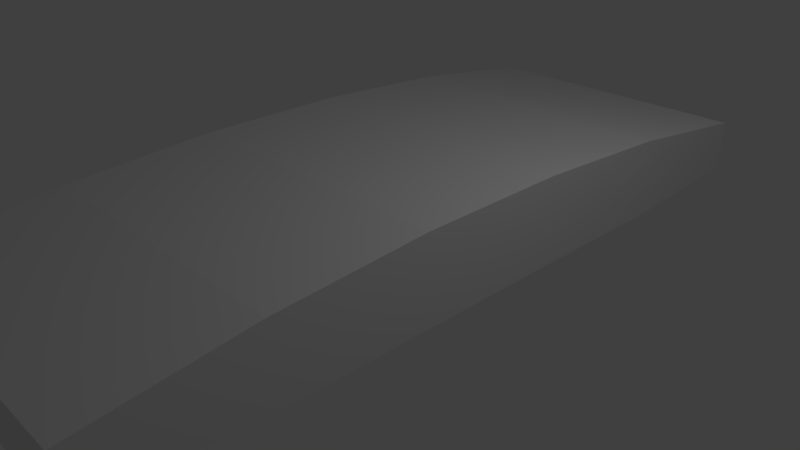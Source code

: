# Source: bridge.blend  (saved by Blender 2.77.0; exported with 4.5.12 LTS)
import bpy
from mathutils import Matrix  # noqa: F401  (used for matrix-valued properties, if any)

bpy.ops.wm.read_factory_settings(use_empty=True)
scene = bpy.context.scene
scene.name = 'Scene'

# ---- collections
col_collection_1 = bpy.data.collections.new('Collection 1'); scene.collection.children.link(col_collection_1)

# ---- materials (node trees are filled in below, after node groups)
mat_material = bpy.data.materials.new('Material')
mat_material.alpha_threshold = 0.0
mat_material.use_transparent_shadow = False
mat_material.roughness = 0.5
mat_material.line_color = (0.0, 0.0, 0.0, 1.0)

# ---- material node trees

# ---- world
world_world = bpy.data.worlds.new('World'); scene.world = world_world
world_world.color = (0.05088, 0.05088, 0.05088)
world_world.use_sun_shadow = False
world_world.sun_shadow_jitter_overblur = 0.0
world_world.cycles.sampling_method = 'MANUAL'

# ---- cameras
cam_camera = bpy.data.cameras.new('Camera')
cam_camera.clip_end = 100.0
cam_camera.lens = 35.0
cam_camera.sensor_width = 32.0
cam_camera.sensor_height = 18.0
cam_camera.ortho_scale = 7.314
cam_camera.dof.focus_distance = 0.0
cam_camera.dof.aperture_fstop = 128.0

# ---- lights
light_lamp = bpy.data.lights.new('Lamp', 'POINT')
light_lamp.transmission_factor = 0.0
light_lamp.cutoff_distance = 30.0
light_lamp.energy = 100.0
light_lamp.shadow_buffer_clip_start = 1.001
light_lamp.shadow_soft_size = 0.1
light_lamp.shadow_maximum_resolution = 0.006
light_lamp.use_absolute_resolution = True

# ---- meshes
me_cube = bpy.data.meshes.new('Cube')
me_cube.from_pydata([(1.0, 1.0, 0.6665), (1.0, -1.0, 0.6696), (-1.0, -1.0, 0.6696), (-1.0, 1.0, 0.6665), (1.0, 1.0, 2.031), (1.0, -1.0, 2.031), (-1.0, -1.0, 2.031), (-1.0, 1.0, 2.031), (1.0, 0.6, 0.465), (1.0, 0.2, 0.4916), (1.0, -0.2, 0.4916), (1.0, -0.6, 0.475), (-1.0, -0.6, 0.475), (-1.0, -0.2, 0.4916), (-1.0, 0.2, 0.4916), (-1.0, 0.6, 0.465), (1.0, 0.6, 2.56), (1.0, 0.2, 2.8), (1.0, -0.2, 2.8), (1.0, -0.6, 2.547), (-1.0, -0.6, 2.547), (-1.0, -0.2, 2.8), (-1.0, 0.2, 2.8), (-1.0, 0.6, 2.56)], [], [(11, 1, 2, 12), (19, 20, 6, 5), (11, 19, 5, 1), (1, 5, 6, 2), (15, 23, 7, 3), (4, 0, 3, 7), (2, 6, 20, 12), (12, 20, 21, 13), (13, 21, 22, 14), (14, 22, 23, 15), (0, 4, 16, 8), (8, 16, 17, 9), (9, 17, 18, 10), (10, 18, 19, 11), (4, 7, 23, 16), (16, 23, 22, 17), (17, 22, 21, 18), (18, 21, 20, 19), (0, 8, 15, 3), (8, 9, 14, 15), (9, 10, 13, 14), (10, 11, 12, 13)])
me_cube.materials.append(mat_material)
me_cube.use_remesh_preserve_volume = False
me_cube.use_remesh_preserve_attributes = False
me_cube.use_mirror_vertex_groups = False
me_cube.update()

# ---- objects
ob_cube = bpy.data.objects.new('Cube', me_cube)
ob_lamp = bpy.data.objects.new('Lamp', light_lamp)
ob_camera = bpy.data.objects.new('Camera', cam_camera)

# ---- transforms, parenting, visibility, modifiers, constraints
ob_cube.location = (0.0, 0.0, 0.0)
ob_cube.scale = (2.0, 5.0, 0.5)
ob_cube.lock_rotations_4d = False
ob_cube.empty_display_type = 'ARROWS'
ob_cube.lineart.crease_threshold = 0.0
ob_lamp.location = (4.076, 1.005, 5.904)
ob_lamp.rotation_euler = (0.6503, 0.05522, 1.866)
ob_lamp.lock_rotations_4d = False
ob_lamp.empty_display_type = 'ARROWS'
ob_lamp.color = (0.0, 0.0, 0.0, 0.0)
ob_lamp.lineart.crease_threshold = 0.0
ob_camera.location = (7.481, -6.508, 5.344)
ob_camera.rotation_euler = (1.109, 0.01082, 0.8149)
ob_camera.lock_rotations_4d = False
ob_camera.empty_display_type = 'ARROWS'
ob_camera.color = (0.0, 0.0, 0.0, 0.0)
ob_camera.display_type = 'WIRE'
ob_camera.lineart.crease_threshold = 0.0

# ---- collection membership
col_collection_1.objects.link(ob_cube)
col_collection_1.objects.link(ob_lamp)
col_collection_1.objects.link(ob_camera)

# ---- scene / render settings (as saved in the file)
scene.camera = ob_camera
scene.frame_start = 1; scene.frame_end = 250; scene.frame_set(1)
scene.render.engine = 'BLENDER_EEVEE_NEXT'
scene.render.resolution_percentage = 50
scene.render.dither_intensity = 0.0
scene.cycles.use_denoising = False
scene.cycles.samples = 128
scene.cycles.sampling_pattern = 'TABULATED_SOBOL'
scene.cycles.light_sampling_threshold = 0.0
scene.cycles.use_adaptive_sampling = False
scene.cycles.use_light_tree = False
scene.cycles.blur_glossy = 0.0
scene.cycles.sample_clamp_indirect = 0.0
scene.view_settings.view_transform = 'Standard'
bpy.context.view_layer.update()
